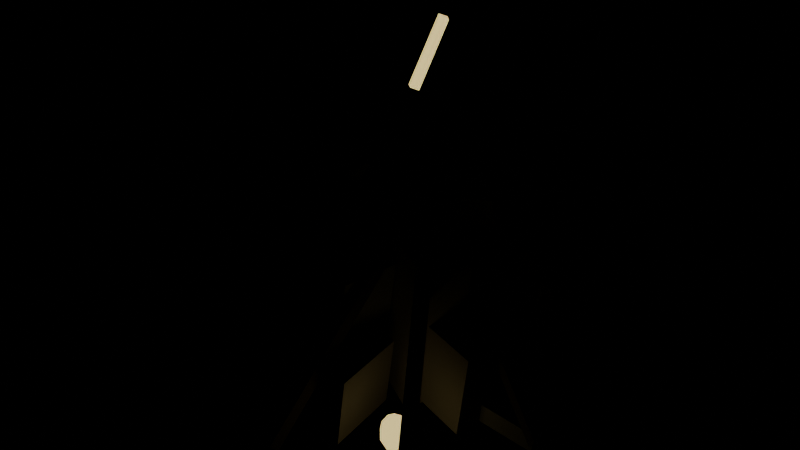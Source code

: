 # Source: 20_fleche_debris.blend  (saved by Blender 4.2.67; exported with 4.5.12 LTS)
import bpy
from mathutils import Matrix  # noqa: F401  (used for matrix-valued properties, if any)

bpy.ops.wm.read_factory_settings(use_empty=True)
scene = bpy.context.scene
scene.name = '20_fleche_debris'

# ---- materials (node trees are filled in below, after node groups)
mat_ndfspentlead = bpy.data.materials.new('NDFSpentLead')
mat_ndfspentlead.diffuse_color = (0.26, 0.26, 0.25, 1.0)
mat_ndfsoot = bpy.data.materials.new('NDFSoot')
mat_ndfsoot.diffuse_color = (0.3, 0.27, 0.25, 1.0)
mat_ndfcharred = bpy.data.materials.new('NDFCharred')
mat_ndfcharred.diffuse_color = (0.085, 0.065, 0.055, 1.0)
mat_ndgold = bpy.data.materials.new('NDGold')
mat_ndgold.diffuse_color = (0.86, 0.68, 0.26, 1.0)

# ---- material node trees
mat_ndfspentlead.use_nodes = True; mat_ndfspentlead.node_tree.nodes.clear()
_N = mat_ndfspentlead.node_tree.nodes; _L = mat_ndfspentlead.node_tree.links
n0 = _N.new('ShaderNodeBsdfPrincipled'); n0.name = 'Principled BSDF'; n0.location = (10, 300)
n0.inputs[0].default_value = (0.26, 0.26, 0.25, 1.0)
n0.inputs[1].default_value = 0.3
n0.inputs[2].default_value = 0.7
n1 = _N.new('ShaderNodeOutputMaterial'); n1.name = 'Material Output'; n1.location = (300, 300)
_L.new(n0.outputs[0], n1.inputs[0])
n1.is_active_output = True
mat_ndfsoot.use_nodes = True; mat_ndfsoot.node_tree.nodes.clear()
_N = mat_ndfsoot.node_tree.nodes; _L = mat_ndfsoot.node_tree.links
n0 = _N.new('ShaderNodeBsdfPrincipled'); n0.name = 'Principled BSDF'; n0.location = (10, 300)
n0.inputs[0].default_value = (0.3, 0.27, 0.25, 1.0)
n0.inputs[2].default_value = 0.93
n1 = _N.new('ShaderNodeOutputMaterial'); n1.name = 'Material Output'; n1.location = (300, 300)
_L.new(n0.outputs[0], n1.inputs[0])
n1.is_active_output = True
mat_ndfcharred.use_nodes = True; mat_ndfcharred.node_tree.nodes.clear()
_N = mat_ndfcharred.node_tree.nodes; _L = mat_ndfcharred.node_tree.links
n0 = _N.new('ShaderNodeBsdfPrincipled'); n0.name = 'Principled BSDF'; n0.location = (10, 300)
n0.inputs[0].default_value = (0.085, 0.065, 0.055, 1.0)
n0.inputs[2].default_value = 0.96
n1 = _N.new('ShaderNodeOutputMaterial'); n1.name = 'Material Output'; n1.location = (300, 300)
_L.new(n0.outputs[0], n1.inputs[0])
n1.is_active_output = True
mat_ndgold.use_nodes = True; mat_ndgold.node_tree.nodes.clear()
_N = mat_ndgold.node_tree.nodes; _L = mat_ndgold.node_tree.links
n0 = _N.new('ShaderNodeBsdfPrincipled'); n0.name = 'Principled BSDF'; n0.location = (10, 300)
n0.inputs[0].default_value = (0.86, 0.68, 0.26, 1.0)
n0.inputs[1].default_value = 0.85
n0.inputs[2].default_value = 0.28
n0.inputs[27].default_value = (0.86, 0.68, 0.26, 1.0)
n0.inputs[28].default_value = 1.2
n1 = _N.new('ShaderNodeOutputMaterial'); n1.name = 'Material Output'; n1.location = (300, 300)
_L.new(n0.outputs[0], n1.inputs[0])
n1.is_active_output = True

# ---- meshes
me_fleche_debris_fspentlead_mesh = bpy.data.meshes.new('fleche_debris_fspentlead_mesh')
me_fleche_debris_fspentlead_mesh.from_pydata([(15.2, -1.3, 0.1817), (15.28, -1.3, 0.7774), (15.2, 1.3, 0.1817), (15.28, 1.3, 0.7774), (18.18, -1.3, -0.1774), (18.26, -1.3, 0.4183), (18.18, 1.3, -0.1774), (18.26, 1.3, 0.4183), (9.465, -0.09175, -0.05891), (9.695, -0.1073, 1.787), (10.51, -2.134, -0.207), (10.74, -2.149, 1.639), (7.138, -1.307, 0.2214), (7.368, -1.322, 2.067), (8.186, -3.349, 0.0733), (8.417, -3.364, 1.919), (13.91, 0.9583, -0.0223), (14.33, 0.9282, 3.07), (12.29, 2.107, 0.2064), (12.7, 2.077, 3.299), (15.21, 2.825, -0.1786), (15.63, 2.795, 2.914), (13.59, 3.973, 0.05016), (14.0, 3.943, 3.142), (10.95, -1.156, 0.1244), (11.56, -1.167, 4.462), (12.62, -1.373, -0.1109), (13.23, -1.384, 4.226), (10.7, -3.06, 0.1536), (11.31, -3.071, 4.491), (12.37, -3.277, -0.0817), (12.98, -3.288, 4.256), (12.27, 0.8949, -0.09732), (13.04, 0.9328, 5.489), (10.97, 0.4066, 0.08584), (11.74, 0.4445, 5.672), (11.73, 2.357, -0.03244), (12.5, 2.395, 5.554), (10.43, 1.869, 0.1507), (11.2, 1.907, 5.737), (9.397, 6.309, 4.001), (11.88, 0.4298, 8.245), (11.17, 6.483, 3.537), (12.18, 0.4589, 8.168), (12.31, 5.582, 2.418), (12.37, 0.3086, 7.982), (12.16, 4.133, 1.299), (12.34, 0.06715, 7.795), (10.8, 2.985, 0.8358), (12.12, -0.1241, 7.718), (9.034, 2.811, 1.299), (11.82, -0.1531, 7.795), (7.889, 3.713, 2.418), (11.63, -0.002902, 7.982), (8.04, 5.161, 3.537), (11.66, 0.2386, 8.168)], [], [(0, 1, 3, 2), (2, 3, 7, 6), (6, 7, 5, 4), (4, 5, 1, 0), (2, 6, 4, 0), (7, 3, 1, 5), (8, 9, 11, 10), (10, 11, 15, 14), (14, 15, 13, 12), (12, 13, 9, 8), (10, 14, 12, 8), (15, 11, 9, 13), (16, 17, 19, 18), (18, 19, 23, 22), (22, 23, 21, 20), (20, 21, 17, 16), (18, 22, 20, 16), (23, 19, 17, 21), (24, 25, 27, 26), (26, 27, 31, 30), (30, 31, 29, 28), (28, 29, 25, 24), (26, 30, 28, 24), (31, 27, 25, 29), (32, 33, 35, 34), (34, 35, 39, 38), (38, 39, 37, 36), (36, 37, 33, 32), (34, 38, 36, 32), (39, 35, 33, 37), (40, 41, 43, 42), (42, 43, 45, 44), (44, 45, 47, 46), (46, 47, 49, 48), (48, 49, 51, 50), (50, 51, 53, 52), (43, 41, 55, 53, 51, 49, 47, 45), (52, 53, 55, 54), (54, 55, 41, 40), (40, 42, 44, 46, 48, 50, 52, 54)])
me_fleche_debris_fspentlead_mesh.materials.append(mat_ndfspentlead)
me_fleche_debris_fspentlead_mesh.update()
me_fleche_debris_fsoot_mesh = bpy.data.meshes.new('fleche_debris_fsoot_mesh')
me_fleche_debris_fsoot_mesh.from_pydata([(14.33, 2.167, -0.09678), (14.47, 2.16, 0.9136), (12.02, 3.061, 0.2292), (12.16, 3.054, 1.24), (15.35, 4.857, -0.2195), (15.49, 4.85, 0.7908), (13.04, 5.75, 0.1064), (13.18, 5.743, 1.117), (10.99, 2.625, -0.2286), (11.18, 2.639, 1.199), (9.422, 0.8249, -0.006665), (9.607, 0.8395, 1.421), (8.939, 4.45, 0.01865), (9.124, 4.465, 1.447), (7.367, 2.651, 0.2406), (7.552, 2.665, 1.669), (11.27, -2.342, 0.1813), (11.59, -2.337, 2.439), (13.43, -2.081, -0.1235), (13.75, -2.076, 2.134), (11.57, -4.844, 0.1457), (11.89, -4.839, 2.404), (13.73, -4.584, -0.1591), (14.05, -4.578, 2.099), (13.82, -1.522, 0.1847), (14.14, -1.509, 2.865), (14.32, 0.5165, 0.1139), (14.65, 0.5294, 2.794), (16.13, -2.1, -0.09403), (16.46, -2.087, 2.586), (16.63, -0.06219, -0.1649), (16.96, -0.04927, 2.515), (11.85, 1.892, -0.1665), (12.32, 1.926, 3.342), (10.3, 0.8157, 0.05214), (10.77, 0.8496, 3.56), (10.64, 3.672, -0.02046), (11.11, 3.706, 3.488), (9.087, 2.595, 0.1982), (9.559, 2.629, 3.707), (10.37, 0.5394, -0.07497), (10.85, 0.5212, 3.856), (10.78, -1.211, -0.1335), (11.26, -1.23, 3.797), (8.399, 0.0657, 0.1625), (8.877, 0.04741, 4.093), (8.813, -1.685, 0.104), (9.291, -1.703, 4.035), (12.55, -1.243, 0.1661), (13.14, -1.203, 4.929), (13.29, 0.1702, 0.0613), (13.89, 0.2109, 4.824), (14.13, -2.086, -0.02406), (14.72, -2.046, 4.739), (14.87, -0.6728, -0.1289), (15.46, -0.6321, 4.634), (13.08, 0.05481, 0.02889), (13.75, 0.001868, 5.206), (12.11, 1.189, 0.1662), (12.78, 1.136, 5.343), (14.35, 1.155, -0.1228), (15.01, 1.102, 5.054), (13.37, 2.288, 0.01444), (14.04, 2.235, 5.191), (11.36, 0.6543, -0.06523), (12.09, 0.6554, 5.951), (11.35, -0.6457, -0.06357), (12.08, -0.6445, 5.953), (9.934, 0.6674, 0.1071), (10.66, 0.6685, 6.124), (9.922, -0.6325, 0.1088), (10.65, -0.6314, 6.125)], [], [(0, 1, 3, 2), (2, 3, 7, 6), (6, 7, 5, 4), (4, 5, 1, 0), (2, 6, 4, 0), (7, 3, 1, 5), (8, 9, 11, 10), (10, 11, 15, 14), (14, 15, 13, 12), (12, 13, 9, 8), (10, 14, 12, 8), (15, 11, 9, 13), (16, 17, 19, 18), (18, 19, 23, 22), (22, 23, 21, 20), (20, 21, 17, 16), (18, 22, 20, 16), (23, 19, 17, 21), (24, 25, 27, 26), (26, 27, 31, 30), (30, 31, 29, 28), (28, 29, 25, 24), (26, 30, 28, 24), (31, 27, 25, 29), (32, 33, 35, 34), (34, 35, 39, 38), (38, 39, 37, 36), (36, 37, 33, 32), (34, 38, 36, 32), (39, 35, 33, 37), (40, 41, 43, 42), (42, 43, 47, 46), (46, 47, 45, 44), (44, 45, 41, 40), (42, 46, 44, 40), (47, 43, 41, 45), (48, 49, 51, 50), (50, 51, 55, 54), (54, 55, 53, 52), (52, 53, 49, 48), (50, 54, 52, 48), (55, 51, 49, 53), (56, 57, 59, 58), (58, 59, 63, 62), (62, 63, 61, 60), (60, 61, 57, 56), (58, 62, 60, 56), (63, 59, 57, 61), (64, 65, 67, 66), (66, 67, 71, 70), (70, 71, 69, 68), (68, 69, 65, 64), (66, 70, 68, 64), (71, 67, 65, 69)])
me_fleche_debris_fsoot_mesh.materials.append(mat_ndfsoot)
me_fleche_debris_fsoot_mesh.update()
me_fleche_debris_fcharred_mesh = bpy.data.meshes.new('fleche_debris_fcharred_mesh')
me_fleche_debris_fcharred_mesh.from_pydata([(17.98, 2.667, 0.2301), (18.22, 2.725, 0.5699), (18.07, 2.259, 0.2301), (18.31, 2.317, 0.5699), (12.89, 1.437, 4.03), (13.13, 1.495, 4.37), (12.99, 1.029, 4.03), (13.23, 1.087, 4.37), (15.29, 5.499, 0.2591), (15.5, 5.736, 0.5409), (15.61, 5.226, 0.2591), (15.81, 5.464, 0.5409), (11.9, 1.515, 6.042), (12.1, 1.752, 6.324), (12.22, 1.243, 6.042), (12.42, 1.48, 6.324), (11.48, 6.259, 0.2379), (11.5, 6.526, 0.5621), (11.9, 6.227, 0.2379), (11.92, 6.493, 0.5621), (11.08, 1.044, 4.549), (11.1, 1.31, 4.873), (11.5, 1.012, 4.549), (11.52, 1.278, 4.873), (7.96, 4.595, 0.2574), (7.798, 4.857, 0.5426), (8.318, 4.815, 0.2574), (8.156, 5.077, 0.5426), (10.7, 0.1394, 5.909), (10.54, 0.402, 6.194), (11.06, 0.3595, 5.909), (10.9, 0.622, 6.194), (6.067, 1.2, 0.2451), (5.805, 1.308, 0.5549), (6.227, 1.589, 0.2451), (5.965, 1.697, 0.5549), (10.9, -0.793, 5.033), (10.64, -0.6849, 5.343), (11.06, -0.4047, 5.033), (10.8, -0.2966, 5.343), (6.551, -2.661, 0.2538), (6.258, -2.732, 0.5462), (6.452, -2.253, 0.2538), (6.159, -2.324, 0.5462), (11.64, -1.431, 5.651), (11.34, -1.502, 5.943), (11.54, -1.023, 5.651), (11.24, -1.094, 5.943), (9.202, -5.505, 0.2511), (9.01, -5.73, 0.5489), (8.882, -5.232, 0.2511), (8.69, -5.458, 0.5489), (12.59, -1.521, 5.451), (12.4, -1.746, 5.749), (12.27, -1.249, 5.451), (12.08, -1.474, 5.749), (13.02, -6.247, 0.2487), (13.0, -6.538, 0.5513), (12.6, -6.215, 0.2487), (12.58, -6.506, 0.5513), (13.42, -1.032, 5.285), (13.4, -1.322, 5.588), (13.0, -0.9995, 5.285), (12.98, -1.29, 5.588), (16.54, -4.596, 0.2555), (16.7, -4.856, 0.5445), (16.18, -4.816, 0.2555), (16.34, -5.076, 0.5445), (13.8, -0.1409, 5.774), (13.96, -0.4005, 6.063), (13.44, -0.361, 5.774), (13.6, -0.6206, 6.063), (18.44, -1.202, 0.2422), (18.69, -1.307, 0.5578), (18.28, -1.59, 0.2422), (18.53, -1.696, 0.5578), (13.6, 0.7917, 4.836), (13.86, 0.6861, 5.151), (13.44, 0.4034, 4.836), (13.7, 0.2978, 5.151)], [], [(0, 1, 3, 2), (2, 3, 7, 6), (6, 7, 5, 4), (4, 5, 1, 0), (2, 6, 4, 0), (7, 3, 1, 5), (8, 9, 11, 10), (10, 11, 15, 14), (14, 15, 13, 12), (12, 13, 9, 8), (10, 14, 12, 8), (15, 11, 9, 13), (16, 17, 19, 18), (18, 19, 23, 22), (22, 23, 21, 20), (20, 21, 17, 16), (18, 22, 20, 16), (23, 19, 17, 21), (24, 25, 27, 26), (26, 27, 31, 30), (30, 31, 29, 28), (28, 29, 25, 24), (26, 30, 28, 24), (31, 27, 25, 29), (32, 33, 35, 34), (34, 35, 39, 38), (38, 39, 37, 36), (36, 37, 33, 32), (34, 38, 36, 32), (39, 35, 33, 37), (40, 41, 43, 42), (42, 43, 47, 46), (46, 47, 45, 44), (44, 45, 41, 40), (42, 46, 44, 40), (47, 43, 41, 45), (48, 49, 51, 50), (50, 51, 55, 54), (54, 55, 53, 52), (52, 53, 49, 48), (50, 54, 52, 48), (55, 51, 49, 53), (56, 57, 59, 58), (58, 59, 63, 62), (62, 63, 61, 60), (60, 61, 57, 56), (58, 62, 60, 56), (63, 59, 57, 61), (64, 65, 67, 66), (66, 67, 71, 70), (70, 71, 69, 68), (68, 69, 65, 64), (66, 70, 68, 64), (71, 67, 65, 69), (72, 73, 75, 74), (74, 75, 79, 78), (78, 79, 77, 76), (76, 77, 73, 72), (74, 78, 76, 72), (79, 75, 73, 77)])
me_fleche_debris_fcharred_mesh.materials.append(mat_ndfcharred)
me_fleche_debris_fcharred_mesh.update()
me_fleche_debris_gold_nocol_mesh = bpy.data.meshes.new('fleche_debris_gold_nocol_mesh')
me_fleche_debris_gold_nocol_mesh.from_pydata([(9.49, 3.836, 7.336), (9.602, 3.608, 7.531), (9.399, 5.499, 9.332), (9.511, 5.272, 9.527), (9.789, 3.928, 7.273), (9.901, 3.701, 7.468), (9.698, 5.592, 9.269), (9.81, 5.364, 9.464), (15.9, -4.034, 1.426), (16.05, -3.931, 1.101), (16.05, -3.931, 0.6991), (15.9, -4.034, 0.3741), (16.0, -4.2, 1.426), (16.22, -4.2, 1.101), (16.22, -4.2, 0.6991), (16.0, -4.2, 0.3741), (15.9, -4.366, 1.426), (16.05, -4.469, 1.101), (16.05, -4.469, 0.6991), (15.9, -4.366, 0.3741), (15.65, -4.435, 1.426), (15.65, -4.58, 1.101), (15.65, -4.58, 0.6991), (15.65, -4.435, 0.3741), (15.4, -4.366, 1.426), (15.25, -4.469, 1.101), (15.25, -4.469, 0.6991), (15.4, -4.366, 0.3741), (15.65, -4.2, 0.25), (15.65, -4.2, 1.55), (15.3, -4.2, 1.426), (15.08, -4.2, 1.101), (15.08, -4.2, 0.6991), (15.3, -4.2, 0.3741), (15.4, -4.034, 1.426), (15.25, -3.931, 1.101), (15.25, -3.931, 0.6991), (15.4, -4.034, 0.3741), (15.65, -3.965, 1.426), (15.65, -3.82, 1.101), (15.65, -3.82, 0.6991), (15.65, -3.965, 0.3741)], [], [(0, 1, 3, 2), (2, 3, 7, 6), (6, 7, 5, 4), (4, 5, 1, 0), (2, 6, 4, 0), (7, 3, 1, 5), (39, 38, 8, 9), (28, 41, 11), (40, 39, 9, 10), (38, 29, 8), (41, 40, 10, 11), (11, 10, 14, 15), (9, 8, 12, 13), (28, 11, 15), (10, 9, 13, 14), (8, 29, 12), (15, 14, 18, 19), (13, 12, 16, 17), (28, 15, 19), (14, 13, 17, 18), (12, 29, 16), (19, 18, 22, 23), (17, 16, 20, 21), (28, 19, 23), (18, 17, 21, 22), (16, 29, 20), (23, 22, 26, 27), (21, 20, 24, 25), (28, 23, 27), (22, 21, 25, 26), (20, 29, 24), (27, 26, 32, 33), (25, 24, 30, 31), (28, 27, 33), (26, 25, 31, 32), (24, 29, 30), (33, 32, 36, 37), (31, 30, 34, 35), (28, 33, 37), (32, 31, 35, 36), (30, 29, 34), (37, 36, 40, 41), (35, 34, 38, 39), (28, 37, 41), (36, 35, 39, 40), (34, 29, 38)])
me_fleche_debris_gold_nocol_mesh.materials.append(mat_ndgold)
me_fleche_debris_gold_nocol_mesh.update()

# ---- objects
ob_fleche_debris_fspentlead = bpy.data.objects.new('fleche_debris_fspentlead', me_fleche_debris_fspentlead_mesh)
ob_fleche_debris_fsoot = bpy.data.objects.new('fleche_debris_fsoot', me_fleche_debris_fsoot_mesh)
ob_fleche_debris_fcharred = bpy.data.objects.new('fleche_debris_fcharred', me_fleche_debris_fcharred_mesh)
ob_fleche_debris_gold_nocol = bpy.data.objects.new('fleche_debris_gold_nocol', me_fleche_debris_gold_nocol_mesh)

# ---- transforms, parenting, visibility, modifiers, constraints
ob_fleche_debris_fspentlead.location = (0.0, 0.0, 0.0)
ob_fleche_debris_fsoot.location = (0.0, 0.0, 0.0)
ob_fleche_debris_fcharred.location = (0.0, 0.0, 0.0)
ob_fleche_debris_gold_nocol.location = (0.0, 0.0, 0.0)

# ---- collection membership
scene.collection.objects.link(ob_fleche_debris_fspentlead)
scene.collection.objects.link(ob_fleche_debris_fsoot)
scene.collection.objects.link(ob_fleche_debris_fcharred)
scene.collection.objects.link(ob_fleche_debris_gold_nocol)

# ---- scene / render settings (as saved in the file)
scene.frame_start = 1; scene.frame_end = 1; scene.frame_set(1)
scene.render.engine = 'BLENDER_EEVEE_NEXT'
scene.render.fps = 30
bpy.context.view_layer.update()

# ---- added for rendering (the .blend has no active camera): camera
cam_auto = bpy.data.cameras.new('AutoCamera')
cam_auto.lens = 50.0
cam_auto.sensor_width = 36.0
cam_auto.clip_end = 1000.0
ob_auto_camera = bpy.data.objects.new('AutoCamera', cam_auto)
scene.collection.objects.link(ob_auto_camera)
ob_auto_camera.location = (31.4769, -23.0801, 20.0321)
ob_auto_camera.rotation_euler = (1.09748, -7.21219e-08, 0.694738)
scene.camera = ob_auto_camera
bpy.context.view_layer.update()
